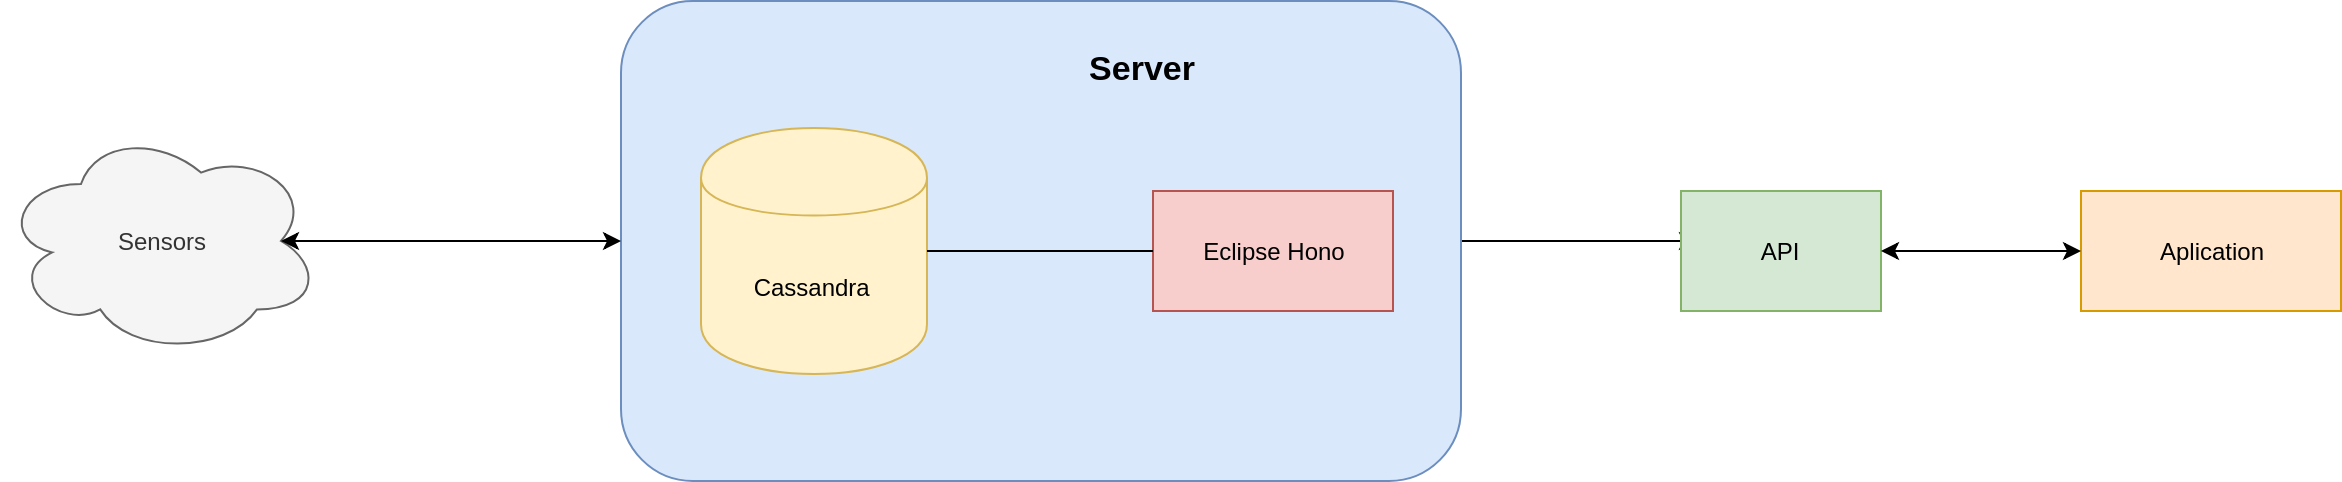

The diagram above was exported from draw.io. Its source (the exported page's mxGraphModel, read from the mxfile embedded in the PNG):
<mxGraphModel dx="1394" dy="707" grid="1" gridSize="10" guides="1" tooltips="1" connect="1" arrows="1" fold="1" page="1" pageScale="1.5" pageWidth="1169" pageHeight="826" background="#ffffff" math="0" shadow="0">
  <root>
    <mxCell id="0" />
    <mxCell id="1" parent="0" />
    <mxCell id="2" style="edgeStyle=orthogonalEdgeStyle;rounded=0;orthogonalLoop=1;jettySize=auto;html=1;exitX=1;exitY=0.5;exitDx=0;exitDy=0;entryX=0.083;entryY=0.417;entryDx=0;entryDy=0;entryPerimeter=0;" edge="1" source="3" target="9" parent="1">
      <mxGeometry relative="1" as="geometry" />
    </mxCell>
    <mxCell id="3" value="" style="rounded=1;whiteSpace=wrap;html=1;fillColor=#dae8fc;strokeColor=#6c8ebf;" vertex="1" parent="1">
      <mxGeometry x="430" y="660" width="420" height="240" as="geometry" />
    </mxCell>
    <mxCell id="4" value="Cassandra&amp;nbsp;" style="shape=cylinder;whiteSpace=wrap;html=1;boundedLbl=1;backgroundOutline=1;fillColor=#fff2cc;strokeColor=#d6b656;" vertex="1" parent="1">
      <mxGeometry x="470" y="723.5" width="113" height="123" as="geometry" />
    </mxCell>
    <mxCell id="5" value="Eclipse Hono" style="rounded=0;whiteSpace=wrap;html=1;fillColor=#f8cecc;strokeColor=#b85450;" vertex="1" parent="1">
      <mxGeometry x="696" y="755" width="120" height="60" as="geometry" />
    </mxCell>
    <mxCell id="6" value="" style="endArrow=none;html=1;entryX=1;entryY=0.5;entryDx=0;entryDy=0;exitX=0;exitY=0.5;exitDx=0;exitDy=0;" edge="1" source="5" target="4" parent="1">
      <mxGeometry width="50" height="50" relative="1" as="geometry">
        <mxPoint x="623" y="990" as="sourcePoint" />
        <mxPoint x="370" y="1000" as="targetPoint" />
      </mxGeometry>
    </mxCell>
    <mxCell id="7" value="&lt;font style=&quot;font-size: 17px&quot;&gt;&lt;b&gt;Server&lt;/b&gt;&lt;/font&gt;" style="rounded=0;whiteSpace=wrap;html=1;fillColor=none;strokeColor=none;" vertex="1" parent="1">
      <mxGeometry x="630" y="663.5" width="120" height="60" as="geometry" />
    </mxCell>
    <mxCell id="8" value="Sensors" style="ellipse;shape=cloud;whiteSpace=wrap;html=1;fillColor=#f5f5f5;strokeColor=#666666;fontColor=#333333;" vertex="1" parent="1">
      <mxGeometry x="120" y="723" width="160" height="114" as="geometry" />
    </mxCell>
    <mxCell id="9" value="API" style="rounded=0;whiteSpace=wrap;html=1;fillColor=#d5e8d4;strokeColor=#82b366;" vertex="1" parent="1">
      <mxGeometry x="960" y="755" width="100" height="60" as="geometry" />
    </mxCell>
    <mxCell id="10" value="" style="endArrow=classic;startArrow=classic;html=1;entryX=0;entryY=0.5;entryDx=0;entryDy=0;exitX=0.875;exitY=0.5;exitDx=0;exitDy=0;exitPerimeter=0;" edge="1" source="8" target="3" parent="1">
      <mxGeometry width="50" height="50" relative="1" as="geometry">
        <mxPoint x="120" y="970" as="sourcePoint" />
        <mxPoint x="170" y="920" as="targetPoint" />
      </mxGeometry>
    </mxCell>
    <mxCell id="11" value="Aplication" style="rounded=0;whiteSpace=wrap;html=1;fillColor=#ffe6cc;strokeColor=#d79b00;" vertex="1" parent="1">
      <mxGeometry x="1160" y="755" width="130" height="60" as="geometry" />
    </mxCell>
    <mxCell id="12" value="" style="endArrow=classic;startArrow=classic;html=1;entryX=0;entryY=0.5;entryDx=0;entryDy=0;exitX=1;exitY=0.5;exitDx=0;exitDy=0;" edge="1" source="9" target="11" parent="1">
      <mxGeometry width="50" height="50" relative="1" as="geometry">
        <mxPoint x="340" y="970" as="sourcePoint" />
        <mxPoint x="390" y="920" as="targetPoint" />
      </mxGeometry>
    </mxCell>
  </root>
</mxGraphModel>